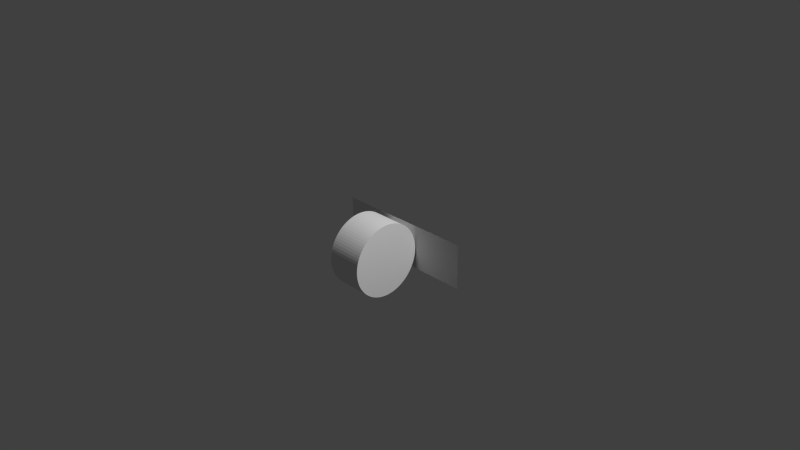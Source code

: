 # Source: odometer_digit.blend  (saved by Blender 2.71.0; exported with 4.5.12 LTS)
import bpy
from mathutils import Matrix  # noqa: F401  (used for matrix-valued properties, if any)

bpy.ops.wm.read_factory_settings(use_empty=True)
scene = bpy.context.scene
scene.name = 'Scene'

# ---- collections
col_collection_1 = bpy.data.collections.new('Collection 1'); scene.collection.children.link(col_collection_1)

# ---- materials (node trees are filled in below, after node groups)
mat_material_001 = bpy.data.materials.new('Material.001')
mat_material_001.alpha_threshold = 0.0
mat_material_001.use_transparent_shadow = False
mat_material_001.roughness = 0.5
mat_material_001.specular_intensity = 0.6429
mat_material_001.line_color = (0.0, 0.0, 0.0, 1.0)

# ---- material node trees

# ---- world
world_world = bpy.data.worlds.new('World'); scene.world = world_world
world_world.color = (0.05088, 0.05088, 0.05088)
world_world.use_sun_shadow = False
world_world.sun_shadow_jitter_overblur = 0.0
world_world.cycles.sampling_method = 'MANUAL'
world_world.cycles.sample_map_resolution = 256

# ---- cameras
cam_camera = bpy.data.cameras.new('Camera')
cam_camera.clip_end = 100.0
cam_camera.lens = 35.0
cam_camera.sensor_width = 32.0
cam_camera.sensor_height = 18.0
cam_camera.ortho_scale = 7.314
cam_camera.dof.focus_distance = 0.0
cam_camera.dof.aperture_fstop = 128.0

# ---- lights
light_lamp = bpy.data.lights.new('Lamp', 'AREA')
light_lamp.transmission_factor = 0.0
light_lamp.cutoff_distance = 30.0
light_lamp.use_shadow = False
light_lamp.energy = 337.7
light_lamp.shadow_buffer_clip_start = 1.001
light_lamp.shadow_soft_size = 0.1
light_lamp.shadow_maximum_resolution = 0.006
light_lamp.use_absolute_resolution = True
light_lamp.shape = 'RECTANGLE'
light_lamp.size = 0.1
light_lamp.size_y = 0.1
light_lamp.cycles.use_multiple_importance_sampling = False

# ---- meshes
me_plane = bpy.data.meshes.new('Plane')
me_plane.from_pydata([(-1.0, -1.0, 0.0), (1.0, -1.0, 0.0), (-1.0, 1.0, 0.0), (1.0, 1.0, 0.0)], [], [(0, 2, 3, 1)])
_uv = me_plane.uv_layers.new(name='UVMap')
_uv.uv.foreach_set('vector', [0.3594, 0.7676, 0.3594, 1.0, 1.0, 1.0, 1.0, 0.7676])
me_plane.use_remesh_preserve_volume = False
me_plane.use_remesh_preserve_attributes = False
me_plane.use_mirror_vertex_groups = False
me_plane.update()
me_cylinder_002 = bpy.data.meshes.new('Cylinder.002')
me_cylinder_002.from_pydata([(-0.25, -0.4872, -0.1125), (0.25, -0.4872, -0.1125), (-0.25, -0.4945, -0.0739), (0.25, -0.4945, -0.0739), (-0.25, -0.4988, -0.03488), (0.25, -0.4988, -0.03488), (-0.25, -0.5, 0.004363), (0.25, -0.5, 0.004364), (-0.25, -0.4981, 0.04358), (0.25, -0.4981, 0.04358), (-0.25, -0.4931, 0.08252), (0.25, -0.4931, 0.08252), (-0.25, -0.4851, 0.121), (0.25, -0.4851, 0.121), (-0.25, -0.4742, 0.1587), (0.25, -0.4742, 0.1587), (-0.25, -0.4603, 0.1954), (0.25, -0.4603, 0.1954), (-0.25, -0.4435, 0.2309), (0.25, -0.4435, 0.2309), (-0.25, -0.424, 0.265), (0.25, -0.424, 0.265), (-0.25, -0.4019, 0.2974), (0.25, -0.4019, 0.2974), (-0.25, -0.3774, 0.328), (0.25, -0.3774, 0.328), (-0.25, -0.3505, 0.3566), (0.25, -0.3505, 0.3566), (-0.25, -0.3214, 0.383), (0.25, -0.3214, 0.383), (-0.25, -0.2904, 0.4071), (0.25, -0.2904, 0.4071), (-0.25, -0.2575, 0.4286), (0.25, -0.2575, 0.4286), (-0.25, -0.2231, 0.4475), (0.25, -0.2231, 0.4475), (-0.25, -0.1873, 0.4636), (0.25, -0.1873, 0.4636), (-0.25, -0.1504, 0.4769), (0.25, -0.1504, 0.4769), (-0.25, -0.1125, 0.4872), (0.25, -0.1125, 0.4872), (-0.25, -0.0739, 0.4945), (0.25, -0.0739, 0.4945), (-0.25, -0.03488, 0.4988), (0.25, -0.03488, 0.4988), (-0.25, 0.004364, 0.5), (0.25, 0.004364, 0.5), (-0.25, 0.04358, 0.4981), (0.25, 0.04358, 0.4981), (-0.25, 0.08252, 0.4931), (0.25, 0.08252, 0.4931), (-0.25, 0.121, 0.4851), (0.25, 0.121, 0.4851), (-0.25, 0.1587, 0.4742), (0.25, 0.1587, 0.4742), (-0.25, 0.1954, 0.4603), (0.25, 0.1954, 0.4603), (-0.25, 0.2309, 0.4435), (0.25, 0.2309, 0.4435), (-0.25, 0.265, 0.424), (0.25, 0.265, 0.424), (-0.25, 0.2974, 0.4019), (0.25, 0.2974, 0.4019), (-0.25, 0.328, 0.3774), (0.25, 0.328, 0.3774), (-0.25, 0.3566, 0.3505), (0.25, 0.3566, 0.3505), (-0.25, 0.383, 0.3214), (0.25, 0.383, 0.3214), (-0.25, 0.4071, 0.2904), (0.25, 0.4071, 0.2904), (-0.25, 0.4286, 0.2575), (0.25, 0.4286, 0.2575), (-0.25, 0.4475, 0.2231), (0.25, 0.4475, 0.2231), (-0.25, 0.4636, 0.1873), (0.25, 0.4636, 0.1873), (-0.25, 0.4769, 0.1504), (0.25, 0.4769, 0.1504), (-0.25, 0.4872, 0.1125), (0.25, 0.4872, 0.1125), (-0.25, 0.4945, 0.0739), (0.25, 0.4945, 0.0739), (-0.25, 0.4988, 0.03488), (0.25, 0.4988, 0.03488), (-0.25, 0.5, -0.004364), (0.25, 0.5, -0.004364), (-0.25, 0.4981, -0.04358), (0.25, 0.4981, -0.04358), (-0.25, 0.4931, -0.08252), (0.25, 0.4931, -0.08252), (-0.25, 0.4851, -0.121), (0.25, 0.4851, -0.121), (-0.25, 0.4742, -0.1587), (0.25, 0.4742, -0.1587), (-0.25, 0.4603, -0.1954), (0.25, 0.4603, -0.1954), (-0.25, 0.4435, -0.2309), (0.25, 0.4435, -0.2309), (-0.25, 0.424, -0.265), (0.25, 0.424, -0.265), (-0.25, 0.4019, -0.2974), (0.25, 0.4019, -0.2974), (-0.25, 0.3774, -0.328), (0.25, 0.3774, -0.328), (-0.25, 0.3505, -0.3566), (0.25, 0.3505, -0.3566), (-0.25, 0.3214, -0.383), (0.25, 0.3214, -0.383), (-0.25, 0.2904, -0.4071), (0.25, 0.2904, -0.4071), (-0.25, 0.2575, -0.4286), (0.25, 0.2575, -0.4286), (-0.25, 0.2231, -0.4475), (0.25, 0.2231, -0.4475), (-0.25, 0.1873, -0.4636), (0.25, 0.1873, -0.4636), (-0.25, 0.1504, -0.4769), (0.25, 0.1504, -0.4769), (-0.25, 0.1125, -0.4872), (0.25, 0.1125, -0.4872), (-0.25, 0.0739, -0.4945), (0.25, 0.0739, -0.4945), (-0.25, 0.03488, -0.4988), (0.25, 0.03488, -0.4988), (-0.25, -0.004364, -0.5), (0.25, -0.004364, -0.5), (-0.25, -0.04358, -0.4981), (0.25, -0.04358, -0.4981), (-0.25, -0.08252, -0.4931), (0.25, -0.08252, -0.4931), (-0.25, -0.121, -0.4851), (0.25, -0.121, -0.4851), (-0.25, -0.1587, -0.4742), (0.25, -0.1587, -0.4742), (-0.25, -0.1954, -0.4603), (0.25, -0.1954, -0.4603), (-0.25, -0.2309, -0.4435), (0.25, -0.2309, -0.4435), (-0.25, -0.265, -0.424), (0.25, -0.265, -0.424), (-0.25, -0.2974, -0.4019), (0.25, -0.2974, -0.4019), (-0.25, -0.328, -0.3774), (0.25, -0.328, -0.3774), (-0.25, -0.3566, -0.3505), (0.25, -0.3566, -0.3505), (-0.25, -0.383, -0.3214), (0.25, -0.383, -0.3214), (-0.25, -0.4071, -0.2904), (0.25, -0.4071, -0.2904), (-0.25, -0.4286, -0.2575), (0.25, -0.4286, -0.2575), (-0.25, -0.4475, -0.2231), (0.25, -0.4475, -0.2231), (-0.25, -0.4636, -0.1873), (0.25, -0.4636, -0.1873), (-0.25, -0.4769, -0.1504), (0.25, -0.4769, -0.1504)], [], [(0, 1, 3, 2), (2, 3, 5, 4), (4, 5, 7, 6), (6, 7, 9, 8), (8, 9, 11, 10), (10, 11, 13, 12), (12, 13, 15, 14), (14, 15, 17, 16), (16, 17, 19, 18), (18, 19, 21, 20), (20, 21, 23, 22), (22, 23, 25, 24), (24, 25, 27, 26), (26, 27, 29, 28), (28, 29, 31, 30), (30, 31, 33, 32), (32, 33, 35, 34), (34, 35, 37, 36), (36, 37, 39, 38), (38, 39, 41, 40), (40, 41, 43, 42), (42, 43, 45, 44), (44, 45, 47, 46), (46, 47, 49, 48), (48, 49, 51, 50), (50, 51, 53, 52), (52, 53, 55, 54), (54, 55, 57, 56), (56, 57, 59, 58), (58, 59, 61, 60), (60, 61, 63, 62), (62, 63, 65, 64), (64, 65, 67, 66), (66, 67, 69, 68), (68, 69, 71, 70), (70, 71, 73, 72), (72, 73, 75, 74), (74, 75, 77, 76), (76, 77, 79, 78), (78, 79, 81, 80), (80, 81, 83, 82), (82, 83, 85, 84), (84, 85, 87, 86), (86, 87, 89, 88), (88, 89, 91, 90), (90, 91, 93, 92), (92, 93, 95, 94), (94, 95, 97, 96), (96, 97, 99, 98), (98, 99, 101, 100), (100, 101, 103, 102), (102, 103, 105, 104), (104, 105, 107, 106), (106, 107, 109, 108), (108, 109, 111, 110), (110, 111, 113, 112), (112, 113, 115, 114), (114, 115, 117, 116), (116, 117, 119, 118), (118, 119, 121, 120), (120, 121, 123, 122), (122, 123, 125, 124), (124, 125, 127, 126), (126, 127, 129, 128), (128, 129, 131, 130), (130, 131, 133, 132), (132, 133, 135, 134), (134, 135, 137, 136), (136, 137, 139, 138), (138, 139, 141, 140), (140, 141, 143, 142), (142, 143, 145, 144), (144, 145, 147, 146), (146, 147, 149, 148), (148, 149, 151, 150), (150, 151, 153, 152), (152, 153, 155, 154), (154, 155, 157, 156), (3, 1, 159, 157, 155, 153, 151, 149, 147, 145, 143, 141, 139, 137, 135, 133, 131, 129, 127, 125, 123, 121, 119, 117, 115, 113, 111, 109, 107, 105, 103, 101, 99, 97, 95, 93, 91, 89, 87, 85, 83, 81, 79, 77, 75, 73, 71, 69, 67, 65, 63, 61, 59, 57, 55, 53, 51, 49, 47, 45, 43, 41, 39, 37, 35, 33, 31, 29, 27, 25, 23, 21, 19, 17, 15, 13, 11, 9, 7, 5), (158, 159, 1, 0), (156, 157, 159, 158), (0, 2, 4, 6, 8, 10, 12, 14, 16, 18, 20, 22, 24, 26, 28, 30, 32, 34, 36, 38, 40, 42, 44, 46, 48, 50, 52, 54, 56, 58, 60, 62, 64, 66, 68, 70, 72, 74, 76, 78, 80, 82, 84, 86, 88, 90, 92, 94, 96, 98, 100, 102, 104, 106, 108, 110, 112, 114, 116, 118, 120, 122, 124, 126, 128, 130, 132, 134, 136, 138, 140, 142, 144, 146, 148, 150, 152, 154, 156, 158)])
_uv = me_cylinder_002.uv_layers.new(name='UVMap')
_uv.uv.foreach_set('vector', [0.165, 0.5244, 0.005859, 0.5234, 0.005859, 0.5107, 0.165, 0.5117, 0.165, 0.5117, 0.005859, 0.5107, 0.005859, 0.5, 0.165, 0.501, 0.165, 0.501, 0.005859, 0.5, 0.005859, 0.4883, 0.165, 0.4893, 0.165, 0.4893, 0.005859, 0.4883, 0.005859, 0.4766, 0.165, 0.4766, 0.165, 0.4766, 0.005859, 0.4766, 0.005859, 0.4639, 0.165, 0.4648, 0.165, 0.4648, 0.005859, 0.4639, 0.005859, 0.4531, 0.165, 0.4541, 0.165, 0.4541, 0.005859, 0.4531, 0.005859, 0.4404, 0.165, 0.4414, 0.165, 0.4414, 0.005859, 0.4404, 0.005859, 0.4287, 0.165, 0.4297, 0.165, 0.4297, 0.005859, 0.4287, 0.005859, 0.416, 0.165, 0.417, 0.165, 0.417, 0.005859, 0.416, 0.005859, 0.4062, 0.165, 0.4062, 0.165, 0.4062, 0.005859, 0.4062, 0.005859, 0.3936, 0.165, 0.3936, 0.165, 0.3936, 0.005859, 0.3936, 0.005859, 0.3809, 0.165, 0.3809, 0.165, 0.3809, 0.005859, 0.3809, 0.005859, 0.3701, 0.165, 0.3701, 0.165, 0.3701, 0.005859, 0.3701, 0.005859, 0.3594, 0.165, 0.3594, 0.165, 0.3594, 0.005859, 0.3594, 0.005859, 0.3467, 0.165, 0.3467, 0.165, 0.3467, 0.005859, 0.3467, 0.005859, 0.334, 0.165, 0.334, 0.165, 0.334, 0.005859, 0.334, 0.005859, 0.3213, 0.165, 0.3213, 0.165, 0.3213, 0.005859, 0.3213, 0.005859, 0.3115, 0.165, 0.3115, 0.165, 0.3115, 0.005859, 0.3115, 0.005859, 0.2988, 0.165, 0.2988, 0.165, 0.2988, 0.005859, 0.2988, 0.005859, 0.2861, 0.165, 0.2861, 0.165, 0.2861, 0.005859, 0.2861, 0.005859, 0.2744, 0.165, 0.2744, 0.165, 0.2744, 0.005859, 0.2744, 0.005859, 0.2637, 0.165, 0.2637, 0.165, 0.2637, 0.005859, 0.2637, 0.005859, 0.252, 0.165, 0.252, 0.165, 0.252, 0.005859, 0.252, 0.005859, 0.2393, 0.165, 0.2393, 0.165, 0.2393, 0.005859, 0.2393, 0.005859, 0.2266, 0.165, 0.2266, 0.165, 0.2266, 0.005859, 0.2266, 0.005859, 0.2158, 0.165, 0.2158, 0.165, 0.2158, 0.005859, 0.2158, 0.005859, 0.2031, 0.165, 0.2031, 0.165, 0.2031, 0.005859, 0.2031, 0.005859, 0.1914, 0.165, 0.1914, 0.165, 0.1914, 0.005859, 0.1914, 0.005859, 0.1797, 0.165, 0.1797, 0.165, 0.1797, 0.005859, 0.1797, 0.005859, 0.1689, 0.165, 0.1689, 0.165, 0.1689, 0.005859, 0.1689, 0.005859, 0.1562, 0.165, 0.1562, 0.165, 0.1562, 0.005859, 0.1562, 0.005859, 0.1436, 0.165, 0.1436, 0.165, 0.1436, 0.005859, 0.1436, 0.005859, 0.1318, 0.165, 0.1318, 0.165, 0.1318, 0.005859, 0.1318, 0.005859, 0.1211, 0.165, 0.1211, 0.165, 0.1211, 0.005859, 0.1211, 0.005859, 0.1084, 0.165, 0.1084, 0.165, 0.1084, 0.005859, 0.1084, 0.005859, 0.0957, 0.165, 0.0957, 0.165, 0.0957, 0.005859, 0.0957, 0.005859, 0.08398, 0.165, 0.08398, 0.165, 0.08398, 0.005859, 0.08398, 0.005859, 0.07422, 0.165, 0.07422, 0.165, 0.07422, 0.005859, 0.07422, 0.005859, 0.06152, 0.165, 0.06152, 0.165, 0.06152, 0.005859, 0.06152, 0.005859, 0.04883, 0.165, 0.04883, 0.1641, 1.0, 0.004883, 1.0, 0.004883, 0.9873, 0.1641, 0.9873, 0.1641, 0.9873, 0.004883, 0.9873, 0.004883, 0.9746, 0.1641, 0.9746, 0.1641, 0.9746, 0.004883, 0.9746, 0.004883, 0.9648, 0.1641, 0.9648, 0.1641, 0.9648, 0.004883, 0.9648, 0.004883, 0.9531, 0.1641, 0.9531, 0.1641, 0.9531, 0.004883, 0.9531, 0.004883, 0.9404, 0.165, 0.9404, 0.165, 0.9404, 0.004883, 0.9404, 0.004883, 0.9277, 0.165, 0.9277, 0.165, 0.9277, 0.004883, 0.9277, 0.004883, 0.917, 0.165, 0.917, 0.165, 0.917, 0.004883, 0.917, 0.004883, 0.9053, 0.165, 0.9053, 0.165, 0.9053, 0.004883, 0.9053, 0.004883, 0.8926, 0.165, 0.8926, 0.165, 0.8926, 0.004883, 0.8926, 0.004883, 0.8799, 0.165, 0.8799, 0.165, 0.8799, 0.004883, 0.8799, 0.004883, 0.8691, 0.165, 0.8691, 0.165, 0.8691, 0.004883, 0.8691, 0.004883, 0.8574, 0.165, 0.8574, 0.165, 0.8574, 0.004883, 0.8574, 0.004883, 0.8457, 0.165, 0.8457, 0.165, 0.8457, 0.004883, 0.8457, 0.004883, 0.833, 0.165, 0.833, 0.165, 0.833, 0.004883, 0.833, 0.004883, 0.8223, 0.165, 0.8223, 0.165, 0.8223, 0.004883, 0.8223, 0.004883, 0.8096, 0.165, 0.8096, 0.165, 0.8096, 0.004883, 0.8096, 0.004883, 0.7969, 0.165, 0.7969, 0.165, 0.7969, 0.004883, 0.7969, 0.004883, 0.7852, 0.165, 0.7852, 0.165, 0.7852, 0.004883, 0.7852, 0.004883, 0.7744, 0.165, 0.7744, 0.165, 0.7744, 0.004883, 0.7744, 0.004883, 0.7627, 0.165, 0.7627, 0.165, 0.7627, 0.004883, 0.7627, 0.005859, 0.75, 0.165, 0.75, 0.165, 0.75, 0.005859, 0.75, 0.005859, 0.7383, 0.165, 0.7383, 0.165, 0.7383, 0.005859, 0.7383, 0.005859, 0.7275, 0.165, 0.7275, 0.165, 0.7275, 0.005859, 0.7275, 0.005859, 0.7148, 0.165, 0.7148, 0.165, 0.7148, 0.005859, 0.7148, 0.005859, 0.7021, 0.165, 0.7021, 0.165, 0.7021, 0.005859, 0.7021, 0.005859, 0.6904, 0.165, 0.6904, 0.165, 0.6904, 0.005859, 0.6904, 0.005859, 0.6787, 0.165, 0.6787, 0.165, 0.6787, 0.005859, 0.6787, 0.005859, 0.668, 0.165, 0.668, 0.165, 0.668, 0.005859, 0.668, 0.005859, 0.6553, 0.165, 0.6553, 0.165, 0.6553, 0.005859, 0.6553, 0.005859, 0.6436, 0.165, 0.6436, 0.165, 0.6436, 0.005859, 0.6436, 0.005859, 0.6318, 0.165, 0.6318, 0.165, 0.6318, 0.005859, 0.6318, 0.005859, 0.6191, 0.165, 0.6191, 0.165, 0.6191, 0.005859, 0.6191, 0.005859, 0.6074, 0.165, 0.6074, 0.165, 0.6074, 0.005859, 0.6074, 0.005859, 0.5957, 0.165, 0.5957, 0.165, 0.5957, 0.005859, 0.5957, 0.005859, 0.584, 0.165, 0.584, 0.165, 0.584, 0.005859, 0.584, 0.005859, 0.5723, 0.165, 0.5723, 0.165, 0.5723, 0.005859, 0.5723, 0.005859, 0.5586, 0.165, 0.5596, 0.165, 0.5596, 0.005859, 0.5586, 0.005859, 0.5488, 0.165, 0.5488, 0.0, 0.0, 0.0, 0.0, 0.0, 0.0, 0.0, 0.0, 0.0, 0.0, 0.0, 0.0, 0.0, 0.0, 0.0, 0.0, 0.0, 0.0, 0.0, 0.0, 0.0, 0.0, 0.0, 0.0, 0.0, 0.0, 0.0, 0.0, 0.0, 0.0, 0.0, 0.0, 0.0, 0.0, 0.0, 0.0, 0.0, 0.0, 0.0, 0.0, 0.0, 0.0, 0.0, 0.0, 0.0, 0.0, 0.0, 0.0, 0.0, 0.0, 0.0, 0.0, 0.0, 0.0, 0.0, 0.0, 0.0, 0.0, 0.0, 0.0, 0.0, 0.0, 0.0, 0.0, 0.0, 0.0, 0.0, 0.0, 0.0, 0.0, 0.0, 0.0, 0.0, 0.0, 0.0, 0.0, 0.0, 0.0, 0.0, 0.0, 0.0, 0.0, 0.0, 0.0, 0.0, 0.0, 0.0, 0.0, 0.0, 0.0, 0.0, 0.0, 0.0, 0.0, 0.0, 0.0, 0.0, 0.0, 0.0, 0.0, 0.0, 0.0, 0.0, 0.0, 0.0, 0.0, 0.0, 0.0, 0.0, 0.0, 0.0, 0.0, 0.0, 0.0, 0.0, 0.0, 0.0, 0.0, 0.0, 0.0, 0.0, 0.0, 0.0, 0.0, 0.0, 0.0, 0.0, 0.0, 0.0, 0.0, 0.0, 0.0, 0.0, 0.0, 0.0, 0.0, 0.0, 0.0, 0.0, 0.0, 0.0, 0.0, 0.0, 0.0, 0.0, 0.0, 0.0, 0.0, 0.0, 0.0, 0.0, 0.0, 0.0, 0.0, 0.0, 0.0, 0.0, 0.0, 0.0, 0.0, 0.165, 0.5371, 0.005859, 0.5361, 0.005859, 0.5234, 0.165, 0.5244, 0.165, 0.5488, 0.005859, 0.5488, 0.005859, 0.5361, 0.165, 0.5371, 0.0, 0.0, 0.0, 0.0, 0.0, 0.0, 0.0, 0.0, 0.0, 0.0, 0.0, 0.0, 0.0, 0.0, 0.0, 0.0, 0.0, 0.0, 0.0, 0.0, 0.0, 0.0, 0.0, 0.0, 0.0, 0.0, 0.0, 0.0, 0.0, 0.0, 0.0, 0.0, 0.0, 0.0, 0.0, 0.0, 0.0, 0.0, 0.0, 0.0, 0.0, 0.0, 0.0, 0.0, 0.0, 0.0, 0.0, 0.0, 0.0, 0.0, 0.0, 0.0, 0.0, 0.0, 0.0, 0.0, 0.0, 0.0, 0.0, 0.0, 0.0, 0.0, 0.0, 0.0, 0.0, 0.0, 0.0, 0.0, 0.0, 0.0, 0.0, 0.0, 0.0, 0.0, 0.0, 0.0, 0.0, 0.0, 0.0, 0.0, 0.0, 0.0, 0.0, 0.0, 0.0, 0.0, 0.0, 0.0, 0.0, 0.0, 0.0, 0.0, 0.0, 0.0, 0.0, 0.0, 0.0, 0.0, 0.0, 0.0, 0.0, 0.0, 0.0, 0.0, 0.0, 0.0, 0.0, 0.0, 0.0, 0.0, 0.0, 0.0, 0.0, 0.0, 0.0, 0.0, 0.0, 0.0, 0.0, 0.0, 0.0, 0.0, 0.0, 0.0, 0.0, 0.0, 0.0, 0.0, 0.0, 0.0, 0.0, 0.0, 0.0, 0.0, 0.0, 0.0, 0.0, 0.0, 0.0, 0.0, 0.0, 0.0, 0.0, 0.0, 0.0, 0.0, 0.0, 0.0, 0.0, 0.0, 0.0, 0.0, 0.0, 0.0, 0.0, 0.0, 0.0, 0.0, 0.0, 0.0])
me_cylinder_002.materials.append(mat_material_001)
me_cylinder_002.use_remesh_preserve_volume = False
me_cylinder_002.use_remesh_preserve_attributes = False
me_cylinder_002.use_mirror_vertex_groups = False
me_cylinder_002.update()

# ---- objects
ob_plate = bpy.data.objects.new('Plate', me_plane)
ob_numberdisc = bpy.data.objects.new('NumberDisc', me_cylinder_002)
ob_lamp = bpy.data.objects.new('Lamp', light_lamp)
ob_camera = bpy.data.objects.new('Camera', cam_camera)

# ---- transforms, parenting, visibility, modifiers, constraints
ob_plate.location = (0.0, 0.5119, 0.0)
ob_plate.rotation_euler = (1.571, -0.0, 0.0)
ob_plate.scale = (1.0, 0.311, 1.0)
ob_plate.lineart.crease_threshold = 0.0
ob_numberdisc.location = (0.0, 0.0, 0.0)
ob_numberdisc.lineart.crease_threshold = 0.0
ob_lamp.location = (4.076, 1.005, 5.904)
ob_lamp.rotation_euler = (0.6503, 0.05522, 1.866)
ob_lamp.lock_rotations_4d = False
ob_lamp.empty_display_type = 'ARROWS'
ob_lamp.color = (0.0, 0.0, 0.0, 0.0)
ob_lamp.lineart.crease_threshold = 0.0
ob_camera.location = (7.481, -6.508, 5.344)
ob_camera.rotation_euler = (1.109, 0.01082, 0.8149)
ob_camera.lock_rotations_4d = False
ob_camera.empty_display_type = 'ARROWS'
ob_camera.color = (0.0, 0.0, 0.0, 0.0)
ob_camera.hide_viewport = True
ob_camera.display_type = 'WIRE'
ob_camera.lineart.crease_threshold = 0.0

# ---- collection membership
col_collection_1.objects.link(ob_plate)
col_collection_1.objects.link(ob_numberdisc)
col_collection_1.objects.link(ob_lamp)
col_collection_1.objects.link(ob_camera)

# ---- scene / render settings (as saved in the file)
scene.camera = ob_camera
scene.frame_start = 1; scene.frame_end = 250; scene.frame_set(1)
scene.render.engine = 'BLENDER_EEVEE_NEXT'
scene.render.image_settings.compression = 90
scene.render.resolution_percentage = 50
scene.render.dither_intensity = 0.0
scene.cycles.use_denoising = False
scene.cycles.samples = 10
scene.cycles.sampling_pattern = 'TABULATED_SOBOL'
scene.cycles.light_sampling_threshold = 0.0
scene.cycles.use_adaptive_sampling = False
scene.cycles.use_light_tree = False
scene.cycles.blur_glossy = 0.0
scene.cycles.volume_bounces = 1
scene.cycles.pixel_filter_type = 'GAUSSIAN'
scene.cycles.sample_clamp_indirect = 0.0
scene.view_settings.view_transform = 'Standard'
bpy.context.view_layer.update()
